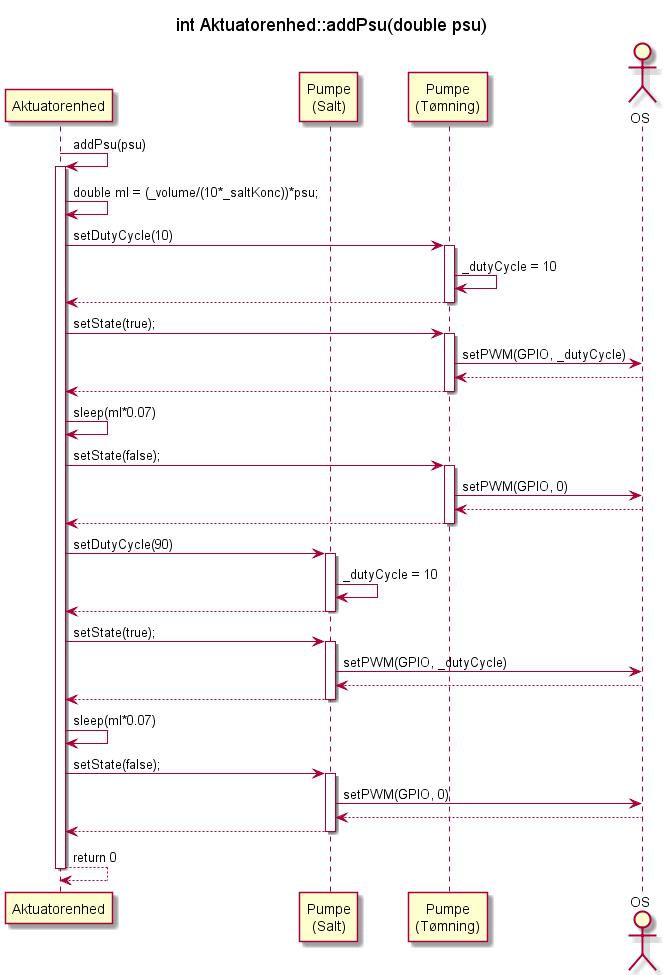

The diagram above was rendered by PlantUML. Its source (embedded in the PNG):
@startuml SD_AE_addPsu

Participant Aktuatorenhed as ae
participant "Pumpe\n(Salt)" as sp
participant "Pumpe\n(Tømning)" as tp
actor OS as os
title int Aktuatorenhed::addPsu(double psu)

        ae -> ae : addPsu(psu)
        activate ae
        ae -> ae : double ml = (_volume/(10*_saltKonc))*psu;
            ae -> tp :setDutyCycle(10)
            activate tp
            tp -> tp : _dutyCycle = 10
            ae <-- tp
            deactivate tp
            ae -> tp : setState(true);
            activate tp
            tp -> os : setPWM(GPIO, _dutyCycle)
            tp <-- os
            ae <-- tp
            deactivate tp
        ae -> ae : sleep(ml*0.07)
        ae -> tp : setState(false);
            activate tp
            tp -> os : setPWM(GPIO, 0)
            tp <-- os
            ae <-- tp
            deactivate tp
            ae -> sp : setDutyCycle(90)
            activate sp
            sp -> sp : _dutyCycle = 10
            ae <-- sp
            deactivate sp
            ae -> sp : setState(true);
            activate sp
            sp -> os : setPWM(GPIO, _dutyCycle)
            sp <-- os
            ae <-- sp
            deactivate sp
        ae -> ae : sleep(ml*0.07)
        ae -> sp : setState(false);
            activate sp
            sp -> os : setPWM(GPIO, 0)
            sp <-- os
            ae <-- sp
            deactivate sp
            ae <-- ae : return 0
            deactivate ae

@enduml